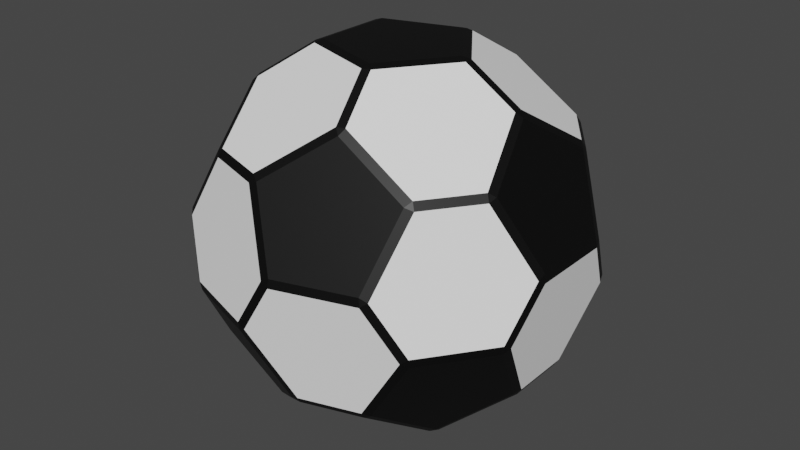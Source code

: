 # Source: ball.blend  (saved by Blender 3.1.7; exported with 4.5.12 LTS)
import bpy
from mathutils import Matrix  # noqa: F401  (used for matrix-valued properties, if any)

bpy.ops.wm.read_factory_settings(use_empty=True)
scene = bpy.context.scene
scene.name = 'Scene'

# ---- materials (node trees are filled in below, after node groups)
mat_material_003 = bpy.data.materials.new('Material.003')
mat_material_003.use_transparent_shadow = False
mat_material_001 = bpy.data.materials.new('Material.001')
mat_material_001.use_transparent_shadow = False
mat_material_002 = bpy.data.materials.new('Material.002')
mat_material_002.use_transparent_shadow = False

# ---- material node trees
mat_material_003.use_nodes = True; mat_material_003.node_tree.nodes.clear()
_N = mat_material_003.node_tree.nodes; _L = mat_material_003.node_tree.links
n0 = _N.new('ShaderNodeBsdfPrincipled'); n0.name = 'Principled BSDF'; n0.location = (10, 300)
n0.distribution = 'GGX'
n0.subsurface_method = 'RANDOM_WALK_SKIN'
n0.inputs[0].default_value = (1.0, 1.0, 1.0, 1.0)
n0.inputs[3].default_value = 1.45
n0.inputs[27].default_value = (0.0, 0.0, 0.0, 1.0)
n0.inputs[28].default_value = 1.0
n1 = _N.new('ShaderNodeOutputMaterial'); n1.name = 'Material Output'; n1.location = (300, 300)
_L.new(n0.outputs[0], n1.inputs[0])
n1.is_active_output = True
mat_material_001.use_nodes = True; mat_material_001.node_tree.nodes.clear()
_N = mat_material_001.node_tree.nodes; _L = mat_material_001.node_tree.links
n0 = _N.new('ShaderNodeBsdfPrincipled'); n0.name = 'Principled BSDF'; n0.location = (10, 300)
n0.distribution = 'GGX'
n0.subsurface_method = 'RANDOM_WALK_SKIN'
n0.inputs[0].default_value = (0.8, 0.004627, 0.01467, 1.0)
n0.inputs[3].default_value = 1.45
n0.inputs[27].default_value = (0.0, 0.0, 0.0, 1.0)
n0.inputs[28].default_value = 1.0
n1 = _N.new('ShaderNodeOutputMaterial'); n1.name = 'Material Output'; n1.location = (300, 300)
_L.new(n0.outputs[0], n1.inputs[0])
n1.is_active_output = True
mat_material_002.use_nodes = True; mat_material_002.node_tree.nodes.clear()
_N = mat_material_002.node_tree.nodes; _L = mat_material_002.node_tree.links
n0 = _N.new('ShaderNodeBsdfPrincipled'); n0.name = 'Principled BSDF'; n0.location = (10, 300)
n0.distribution = 'GGX'
n0.subsurface_method = 'RANDOM_WALK_SKIN'
n0.inputs[0].default_value = (0.0, 0.0, 0.0, 1.0)
n0.inputs[3].default_value = 1.45
n0.inputs[27].default_value = (0.0, 0.0, 0.0, 1.0)
n0.inputs[28].default_value = 1.0
n1 = _N.new('ShaderNodeOutputMaterial'); n1.name = 'Material Output'; n1.location = (300, 300)
_L.new(n0.outputs[0], n1.inputs[0])
n1.is_active_output = True

# ---- world
world_world = bpy.data.worlds.new('World'); scene.world = world_world
world_world.use_nodes = True; world_world.node_tree.nodes.clear()
_N = world_world.node_tree.nodes; _L = world_world.node_tree.links
n0 = _N.new('ShaderNodeOutputWorld'); n0.name = 'World Output'; n0.location = (300, 300)
n1 = _N.new('ShaderNodeBackground'); n1.name = 'Background'; n1.location = (10, 300)
n1.inputs[0].default_value = (0.05088, 0.05088, 0.05088, 1.0)
_L.new(n1.outputs[0], n0.inputs[0])
n0.is_active_output = True
world_world.color = (0.05088, 0.05088, 0.05088)
world_world.use_sun_shadow = False
world_world.sun_shadow_jitter_overblur = 0.0

# ---- meshes
me_icosphere = bpy.data.meshes.new('Icosphere')
me_icosphere.from_pydata([(-0.3293, -0.01868, -0.7881), (-0.3293, 0.01868, -0.7881), (-0.2985, 9.313e-10, -0.8002), (-0.1195, 0.3074, -0.7881), (-0.08399, 0.319, -0.7881), (-0.09225, 0.2839, -0.8002), (0.2554, 0.2087, -0.7881), (0.2774, 0.1785, -0.7881), (0.2415, 0.1755, -0.8002), (0.2774, -0.1785, -0.7881), (0.2554, -0.2087, -0.7881), (0.2415, -0.1755, -0.8002), (-0.1195, -0.3074, -0.7881), (-0.09225, -0.2839, -0.8002), (-0.08399, -0.319, -0.7881), (0.7077, -0.1342, -0.4594), (0.7274, -0.1342, -0.4276), (0.7125, -0.1667, -0.4404), (0.7853, -0.3126, -0.124), (0.7755, -0.3429, -0.1043), (0.7696, -0.3422, -0.1419), (0.5657, -0.6316, -0.1043), (0.54, -0.6503, -0.124), (0.5633, -0.6261, -0.1419), (0.3524, -0.6503, -0.4276), (0.3463, -0.6316, -0.4594), (0.3788, -0.6261, -0.4404), (0.4621, -0.3126, -0.647), (0.471, -0.3422, -0.6249), (0.4401, -0.3429, -0.647), (-0.1901, -0.5245, -0.647), (-0.1545, -0.5361, -0.647), (-0.1799, -0.5537, -0.6249), (0.09109, -0.7145, -0.4594), (0.09716, -0.7332, -0.4276), (0.0616, -0.7292, -0.4404), (-0.05465, -0.8435, -0.124), (-0.08643, -0.8435, -0.1043), (-0.08767, -0.8376, -0.1419), (-0.4259, -0.7332, -0.1043), (-0.4516, -0.7145, -0.124), (-0.4214, -0.7292, -0.1419), (-0.4937, -0.5245, -0.4594), (-0.4784, -0.5537, -0.4404), (-0.5096, -0.5361, -0.4276), (-0.5576, 0.01868, -0.647), (-0.5576, -0.01868, -0.647), (-0.5822, 9.313e-10, -0.6249), (-0.6514, -0.3074, -0.4594), (-0.6673, -0.319, -0.4276), (-0.6745, -0.2839, -0.4404), (-0.8191, -0.2087, -0.124), (-0.8289, -0.1784, -0.1043), (-0.8237, -0.1755, -0.1419), (-0.8289, 0.1784, -0.1043), (-0.8191, 0.2087, -0.124), (-0.8237, 0.1755, -0.1419), (-0.6514, 0.3074, -0.4594), (-0.6745, 0.2839, -0.4404), (-0.6673, 0.319, -0.4276), (-0.1545, 0.5361, -0.647), (-0.1901, 0.5245, -0.647), (-0.1799, 0.5537, -0.6249), (-0.4937, 0.5245, -0.4594), (-0.5096, 0.5361, -0.4276), (-0.4784, 0.5537, -0.4404), (-0.4516, 0.7145, -0.124), (-0.4259, 0.7332, -0.1043), (-0.4214, 0.7292, -0.1419), (-0.08643, 0.8435, -0.1043), (-0.05465, 0.8435, -0.124), (-0.08767, 0.8376, -0.1419), (0.09109, 0.7145, -0.4594), (0.0616, 0.7292, -0.4404), (0.09716, 0.7332, -0.4276), (0.7274, 0.1342, -0.4276), (0.7077, 0.1342, -0.4594), (0.7125, 0.1667, -0.4404), (0.4621, 0.3126, -0.647), (0.4401, 0.3429, -0.647), (0.471, 0.3422, -0.6249), (0.3463, 0.6316, -0.4594), (0.3524, 0.6503, -0.4276), (0.3788, 0.6261, -0.4404), (0.54, 0.6503, -0.124), (0.5657, 0.6316, -0.1043), (0.5633, 0.6261, -0.1419), (0.7853, 0.3126, -0.124), (0.7696, 0.3422, -0.1419), (0.7755, 0.3429, -0.1043), (0.05465, -0.8435, 0.124), (0.08643, -0.8435, 0.1043), (0.08767, -0.8376, 0.1419), (0.4259, -0.7332, 0.1043), (0.4516, -0.7145, 0.124), (0.4214, -0.7292, 0.1419), (0.5096, -0.5361, 0.4276), (0.4937, -0.5245, 0.4594), (0.4784, -0.5537, 0.4404), (0.1901, -0.5245, 0.647), (0.1545, -0.5361, 0.647), (0.1799, -0.5537, 0.6249), (-0.09716, -0.7332, 0.4276), (-0.0616, -0.7292, 0.4404), (-0.09109, -0.7145, 0.4594), (-0.7853, -0.3126, 0.124), (-0.7755, -0.3429, 0.1043), (-0.7696, -0.3422, 0.1419), (-0.5657, -0.6316, 0.1043), (-0.54, -0.6503, 0.124), (-0.5633, -0.6261, 0.1419), (-0.3524, -0.6503, 0.4276), (-0.3463, -0.6316, 0.4594), (-0.3788, -0.6261, 0.4404), (-0.4401, -0.3429, 0.647), (-0.4621, -0.3126, 0.647), (-0.471, -0.3422, 0.6249), (-0.7274, -0.1342, 0.4276), (-0.7125, -0.1667, 0.4404), (-0.7077, -0.1342, 0.4594), (-0.54, 0.6503, 0.124), (-0.5657, 0.6316, 0.1043), (-0.5633, 0.6261, 0.1419), (-0.7755, 0.3429, 0.1043), (-0.7853, 0.3126, 0.124), (-0.7696, 0.3422, 0.1419), (-0.7274, 0.1342, 0.4276), (-0.7077, 0.1342, 0.4594), (-0.7125, 0.1667, 0.4404), (-0.4621, 0.3126, 0.647), (-0.4401, 0.3429, 0.647), (-0.471, 0.3422, 0.6249), (-0.3524, 0.6503, 0.4276), (-0.3788, 0.6261, 0.4404), (-0.3463, 0.6316, 0.4594), (0.4516, 0.7145, 0.124), (0.4259, 0.7332, 0.1043), (0.4214, 0.7292, 0.1419), (0.08643, 0.8435, 0.1043), (0.05465, 0.8435, 0.124), (0.08767, 0.8376, 0.1419), (-0.09716, 0.7332, 0.4276), (-0.09109, 0.7145, 0.4594), (-0.0616, 0.7292, 0.4404), (0.1545, 0.5361, 0.647), (0.1901, 0.5245, 0.647), (0.1799, 0.5537, 0.6249), (0.5096, 0.5361, 0.4276), (0.4784, 0.5537, 0.4404), (0.4937, 0.5245, 0.4594), (0.8191, -0.2087, 0.124), (0.8289, -0.1784, 0.1043), (0.8237, -0.1755, 0.1419), (0.8289, 0.1784, 0.1043), (0.8191, 0.2087, 0.124), (0.8237, 0.1755, 0.1419), (0.6673, 0.319, 0.4276), (0.6514, 0.3074, 0.4594), (0.6745, 0.2839, 0.4404), (0.5576, 0.01868, 0.647), (0.5576, -0.01868, 0.647), (0.5822, 9.313e-10, 0.6249), (0.6673, -0.319, 0.4276), (0.6745, -0.2839, 0.4404), (0.6514, -0.3074, 0.4594), (0.08399, -0.319, 0.7881), (0.1195, -0.3074, 0.7881), (0.09225, -0.2839, 0.8002), (0.3293, -0.01868, 0.7881), (0.3293, 0.01868, 0.7881), (0.2985, 9.313e-10, 0.8002), (0.1195, 0.3074, 0.7881), (0.08399, 0.319, 0.7881), (0.09225, 0.2839, 0.8002), (-0.2554, 0.2087, 0.7881), (-0.2774, 0.1785, 0.7881), (-0.2415, 0.1755, 0.8002), (-0.2554, -0.2087, 0.7881), (-0.2415, -0.1755, 0.8002), (-0.2774, -0.1785, 0.7881)], [], [(14, 10, 29, 25, 33, 31), (6, 4, 60, 72, 81, 79), (17, 20, 23, 26, 28), (15, 27, 9, 7, 78, 76), (32, 35, 38, 41, 43), (36, 34, 24, 22, 93, 91), (21, 19, 150, 162, 96, 94), (51, 49, 44, 40, 108, 106), (66, 64, 59, 55, 123, 121), (84, 82, 74, 70, 138, 136), (47, 50, 53, 56, 58), (62, 65, 68, 71, 73), (77, 80, 83, 86, 88), (92, 95, 98, 101, 103), (114, 112, 104, 100, 165, 177), (107, 110, 113, 116, 118), (122, 125, 128, 131, 133), (137, 140, 143, 146, 148), (152, 155, 158, 161, 163), (3, 1, 45, 57, 63, 61), (18, 16, 75, 87, 153, 151), (39, 37, 90, 102, 111, 109), (54, 52, 105, 117, 126, 124), (69, 67, 120, 132, 141, 139), (89, 85, 135, 147, 156, 154), (99, 97, 164, 160, 168, 166), (129, 127, 119, 115, 179, 175), (144, 142, 134, 130, 174, 172), (159, 157, 149, 145, 171, 169), (167, 170, 173, 176, 178), (2, 5, 8, 11, 13), (0, 1, 2), (3, 4, 5), (6, 7, 8), (9, 10, 11), (12, 13, 14), (15, 16, 17), (18, 19, 20), (21, 22, 23), (24, 25, 26), (27, 28, 29), (30, 31, 32), (33, 34, 35), (36, 37, 38), (39, 40, 41), (42, 43, 44), (45, 46, 47), (48, 49, 50), (51, 52, 53), (54, 55, 56), (57, 58, 59), (60, 61, 62), (63, 64, 65), (66, 67, 68), (69, 70, 71), (72, 73, 74), (75, 76, 77), (78, 79, 80), (81, 82, 83), (84, 85, 86), (87, 88, 89), (90, 91, 92), (93, 94, 95), (96, 97, 98), (99, 100, 101), (102, 103, 104), (105, 106, 107), (108, 109, 110), (111, 112, 113), (114, 115, 116), (117, 118, 119), (120, 121, 122), (123, 124, 125), (126, 127, 128), (129, 130, 131), (132, 133, 134), (135, 136, 137), (138, 139, 140), (141, 142, 143), (144, 145, 146), (147, 148, 149), (150, 151, 152), (153, 154, 155), (156, 157, 158), (159, 160, 161), (162, 163, 164), (165, 166, 167), (168, 169, 170), (171, 172, 173), (174, 175, 176), (177, 178, 179), (12, 0, 2, 13), (1, 3, 5, 2), (4, 6, 8, 5), (7, 9, 11, 8), (10, 14, 13, 11), (27, 15, 17, 28), (16, 18, 20, 17), (19, 21, 23, 20), (22, 24, 26, 23), (25, 29, 28, 26), (42, 30, 32, 43), (31, 33, 35, 32), (34, 36, 38, 35), (37, 39, 41, 38), (40, 44, 43, 41), (57, 45, 47, 58), (46, 48, 50, 47), (49, 51, 53, 50), (52, 54, 56, 53), (55, 59, 58, 56), (72, 60, 62, 73), (61, 63, 65, 62), (64, 66, 68, 65), (67, 69, 71, 68), (70, 74, 73, 71), (87, 75, 77, 88), (76, 78, 80, 77), (79, 81, 83, 80), (82, 84, 86, 83), (85, 89, 88, 86), (102, 90, 92, 103), (91, 93, 95, 92), (94, 96, 98, 95), (97, 99, 101, 98), (100, 104, 103, 101), (117, 105, 107, 118), (106, 108, 110, 107), (109, 111, 113, 110), (112, 114, 116, 113), (115, 119, 118, 116), (132, 120, 122, 133), (121, 123, 125, 122), (124, 126, 128, 125), (127, 129, 131, 128), (130, 134, 133, 131), (147, 135, 137, 148), (136, 138, 140, 137), (139, 141, 143, 140), (142, 144, 146, 143), (145, 149, 148, 146), (162, 150, 152, 163), (151, 153, 155, 152), (154, 156, 158, 155), (157, 159, 161, 158), (160, 164, 163, 161), (177, 165, 167, 178), (166, 168, 170, 167), (169, 171, 173, 170), (172, 174, 176, 173), (175, 179, 178, 176), (45, 1, 0, 46), (14, 31, 30, 12), (44, 49, 48, 42), (9, 27, 29, 10), (24, 34, 33, 25), (75, 16, 15, 76), (6, 79, 78, 7), (60, 4, 3, 61), (59, 64, 63, 57), (74, 82, 81, 72), (90, 37, 36, 91), (21, 94, 93, 22), (150, 19, 18, 151), (89, 154, 153, 87), (164, 97, 96, 162), (105, 52, 51, 106), (39, 109, 108, 40), (104, 112, 111, 102), (120, 67, 66, 121), (54, 124, 123, 55), (119, 127, 126, 117), (135, 85, 84, 136), (69, 139, 138, 70), (134, 142, 141, 132), (149, 157, 156, 147), (165, 100, 99, 166), (159, 169, 168, 160), (179, 115, 114, 177), (174, 130, 129, 175), (171, 145, 144, 172), (0, 12, 30, 42, 48, 46)])
me_icosphere.polygons.foreach_set('material_index', [0, 0, 2, 0, 2, 0, 0, 0, 0, 0, 2, 2, 2, 2, 0, 2, 2, 2, 2, 0, 0, 0, 0, 0, 0, 0, 0, 0, 0, 2, 2, 2, 2, 2, 2, 2, 2, 2, 2, 2, 2, 2, 2, 2, 2, 2, 2, 2, 2, 2, 2, 2, 2, 2, 2, 2, 2, 2, 2, 2, 2, 2, 2, 2, 2, 2, 2, 2, 2, 2, 2, 2, 2, 2, 2, 2, 2, 2, 2, 2, 2, 2, 2, 2, 2, 2, 2, 2, 2, 2, 2, 2, 2, 2, 2, 2, 2, 2, 2, 2, 2, 2, 2, 2, 2, 2, 2, 2, 2, 2, 2, 2, 2, 2, 2, 2, 2, 2, 2, 2, 2, 2, 2, 2, 2, 2, 2, 2, 2, 2, 2, 2, 2, 2, 2, 2, 2, 2, 2, 2, 2, 2, 2, 2, 2, 2, 2, 2, 2, 2, 2, 2, 2, 2, 2, 2, 2, 2, 2, 2, 2, 2, 2, 2, 2, 2, 2, 2, 2, 2, 2, 2, 2, 2, 2, 2, 2, 2, 2, 2, 2, 0])
_uv = me_icosphere.uv_layers.new(name='UVMap')
_uv.uv.foreach_set('vector', [0.151, 0.06037, 0.2127, 0.06037, 0.2359, 0.1006, 0.205, 0.154, 0.1586, 0.154, 0.1278, 0.1006, 0.5146, 0.06037, 0.5763, 0.06037, 0.5995, 0.1006, 0.5687, 0.154, 0.5223, 0.154, 0.4914, 0.1006, 0.332, 0.1579, 0.3032, 0.2111, 0.2418, 0.2111, 0.2111, 0.1579, 0.2428, 0.1064, 0.3404, 0.154, 0.3096, 0.1006, 0.3328, 0.06037, 0.3945, 0.06037, 0.4177, 0.1006, 0.3868, 0.154, 0.9237, 0.1064, 0.19, 0.1579, 0.1344, 0.2111, 0.09977, 0.2111, 0.892, 0.1579, 0.1278, 0.2144, 0.1586, 0.1609, 0.205, 0.1609, 0.2359, 0.2144, 0.2127, 0.2546, 0.151, 0.2546, 0.2419, 0.2178, 0.3036, 0.2178, 0.3268, 0.258, 0.2959, 0.3115, 0.2495, 0.3115, 0.2187, 0.258, 0.855, 0.2144, 0.8859, 0.1609, 0.9323, 0.1609, 0.9632, 0.2144, 0.9399, 0.2546, 0.8782, 0.2546, 0.6732, 0.2144, 0.7041, 0.1609, 0.7505, 0.1609, 0.7813, 0.2144, 0.7581, 0.2546, 0.6964, 0.2546, 0.4914, 0.2144, 0.5223, 0.1609, 0.5687, 0.1609, 0.5995, 0.2144, 0.5763, 0.2546, 0.5146, 0.2546, 0.7882, 0.1064, 0.8774, 0.1579, 0.8487, 0.2111, 0.7872, 0.2111, 0.7565, 0.1579, 0.6064, 0.1064, 0.6956, 0.1579, 0.6668, 0.2111, 0.6054, 0.2111, 0.5747, 0.1579, 0.3929, 0.1579, 0.4246, 0.1064, 0.5138, 0.1579, 0.485, 0.2111, 0.4236, 0.2111, 0.1513, 0.2613, 0.2128, 0.2613, 0.2435, 0.3145, 0.2118, 0.366, 0.1226, 0.3145, 0.03685, 0.3718, 0.06771, 0.3184, 0.1141, 0.3184, 0.145, 0.3718, 0.1218, 0.412, 0.06005, 0.412, 0.8656, 0.2613, 0.9002, 0.2613, 0.108, 0.3145, 0.07628, 0.366, 0.81, 0.3145, 0.6968, 0.2613, 0.7582, 0.2613, 0.7889, 0.3145, 0.7573, 0.366, 0.668, 0.3145, 0.515, 0.2613, 0.5764, 0.2613, 0.6071, 0.3145, 0.5754, 0.366, 0.4862, 0.3145, 0.3332, 0.2613, 0.3946, 0.2613, 0.4253, 0.3145, 0.3936, 0.366, 0.3044, 0.3145, 0.6964, 0.06037, 0.7581, 0.06037, 0.7813, 0.1006, 0.7505, 0.154, 0.7041, 0.154, 0.6732, 0.1006, 0.3096, 0.2144, 0.3404, 0.1609, 0.3868, 0.1609, 0.4177, 0.2144, 0.3945, 0.2546, 0.3328, 0.2546, 0.06005, 0.2178, 0.1218, 0.2178, 0.145, 0.258, 0.1141, 0.3115, 0.06771, 0.3115, 0.03685, 0.258, 0.7873, 0.2178, 0.849, 0.2178, 0.8722, 0.258, 0.8414, 0.3115, 0.795, 0.3115, 0.7641, 0.258, 0.6055, 0.2178, 0.6672, 0.2178, 0.6904, 0.258, 0.6596, 0.3115, 0.6132, 0.3115, 0.5823, 0.258, 0.4237, 0.2178, 0.4854, 0.2178, 0.5086, 0.258, 0.4777, 0.3115, 0.4313, 0.3115, 0.4005, 0.258, 0.2187, 0.3718, 0.2495, 0.3184, 0.2959, 0.3184, 0.3268, 0.3718, 0.3036, 0.412, 0.2419, 0.412, 0.7641, 0.3718, 0.795, 0.3184, 0.8414, 0.3184, 0.8722, 0.3718, 0.849, 0.412, 0.7873, 0.412, 0.5823, 0.3718, 0.6132, 0.3184, 0.6596, 0.3184, 0.6904, 0.3718, 0.6672, 0.412, 0.6055, 0.412, 0.4005, 0.3718, 0.4313, 0.3184, 0.4777, 0.3184, 0.5086, 0.3718, 0.4854, 0.412, 0.4237, 0.412, 0.1636, 0.4155, 0.3121, 0.4155, 0.4874, 0.4155, 0.6627, 0.4155, 0.8112, 0.4155, 0.8364, 0.05691, 0.6879, 0.05691, 0.5126, 0.05691, 0.3373, 0.05691, 0.1888, 0.05691, 0.8782, 0.06037, 0.8752, 0.05864, 0.8787, 0.05691, 0.6964, 0.06037, 0.6934, 0.05864, 0.6969, 0.05691, 0.5146, 0.06037, 0.5116, 0.05864, 0.5151, 0.05691, 0.2179, 0.05735, 0.2157, 0.05864, 0.2122, 0.05691, 0.9399, 0.06037, 0.9394, 0.05691, 0.9429, 0.05864, 0.3404, 0.154, 0.3404, 0.1575, 0.3372, 0.1553, 0.3096, 0.2144, 0.3036, 0.2178, 0.3032, 0.2111, 0.2419, 0.2178, 0.2359, 0.2144, 0.2418, 0.2111, 0.205, 0.1609, 0.205, 0.154, 0.2111, 0.1579, 0.3096, 0.1006, 0.3068, 0.1027, 0.3066, 0.09882, 0.9632, 0.1006, 0.9661, 0.09882, 0.9659, 0.1027, 0.1586, 0.154, 0.1586, 0.1575, 0.1554, 0.1553, 0.1278, 0.2144, 0.1218, 0.2178, 0.1344, 0.2111, 0.9684, 0.2174, 0.9661, 0.2161, 0.9659, 0.2122, 0.9323, 0.154, 0.9355, 0.1553, 0.9323, 0.1575, 0.8498, 0.09754, 0.852, 0.1023, 0.8523, 0.1027, 0.8859, 0.154, 0.8859, 0.1575, 0.8826, 0.1553, 0.855, 0.2144, 0.849, 0.2178, 0.8487, 0.2111, 0.7873, 0.2178, 0.7813, 0.2144, 0.7872, 0.2111, 0.7505, 0.154, 0.7565, 0.1579, 0.7505, 0.1609, 0.668, 0.09754, 0.6702, 0.1023, 0.6705, 0.1027, 0.7041, 0.154, 0.7041, 0.1575, 0.7008, 0.1553, 0.6732, 0.2144, 0.6672, 0.2178, 0.6668, 0.2111, 0.6055, 0.2178, 0.5995, 0.2144, 0.6054, 0.2111, 0.5687, 0.154, 0.5747, 0.1579, 0.5687, 0.1609, 0.3868, 0.1609, 0.3868, 0.154, 0.3929, 0.1579, 0.4862, 0.09754, 0.4884, 0.1023, 0.4887, 0.1027, 0.5223, 0.154, 0.5223, 0.1575, 0.519, 0.1553, 0.4914, 0.2144, 0.4854, 0.2178, 0.485, 0.2111, 0.4177, 0.2144, 0.4236, 0.2111, 0.4237, 0.2178, 0.145, 0.258, 0.151, 0.2546, 0.1513, 0.2613, 0.2127, 0.2546, 0.2187, 0.258, 0.2128, 0.2613, 0.2495, 0.3115, 0.2495, 0.3184, 0.2435, 0.3145, 0.1502, 0.3748, 0.148, 0.3701, 0.1477, 0.3697, 0.1141, 0.3115, 0.1174, 0.3127, 0.1141, 0.3149, 0.8722, 0.258, 0.8782, 0.2546, 0.8656, 0.2613, 0.9399, 0.2546, 0.9429, 0.2563, 0.9394, 0.258, 0.06771, 0.3115, 0.06771, 0.3149, 0.06445, 0.3127, 0.8775, 0.3748, 0.8752, 0.3736, 0.875, 0.3697, 0.8414, 0.3115, 0.8446, 0.3127, 0.8414, 0.3149, 0.6904, 0.258, 0.6964, 0.2546, 0.6968, 0.2613, 0.7581, 0.2546, 0.7641, 0.258, 0.7582, 0.2613, 0.795, 0.3115, 0.795, 0.3184, 0.7889, 0.3145, 0.7641, 0.3718, 0.7611, 0.3736, 0.7614, 0.3697, 0.6596, 0.3115, 0.6628, 0.3127, 0.6596, 0.3149, 0.5086, 0.258, 0.5146, 0.2546, 0.515, 0.2613, 0.5763, 0.2546, 0.5823, 0.258, 0.5764, 0.2613, 0.6132, 0.3115, 0.6132, 0.3184, 0.6071, 0.3145, 0.5823, 0.3718, 0.5793, 0.3736, 0.5796, 0.3697, 0.4777, 0.3115, 0.481, 0.3127, 0.4777, 0.3149, 0.3268, 0.258, 0.3328, 0.2546, 0.3332, 0.2613, 0.3945, 0.2546, 0.4005, 0.258, 0.3946, 0.2613, 0.4313, 0.3115, 0.4313, 0.3184, 0.4253, 0.3145, 0.332, 0.3748, 0.3298, 0.3701, 0.3295, 0.3697, 0.2959, 0.3115, 0.2992, 0.3127, 0.2959, 0.3149, 0.1218, 0.412, 0.1248, 0.4137, 0.1213, 0.4155, 0.3036, 0.412, 0.3066, 0.4137, 0.3031, 0.4155, 0.6003, 0.415, 0.6025, 0.4137, 0.606, 0.4155, 0.7821, 0.415, 0.7873, 0.4155, 0.7878, 0.4155, 0.06005, 0.412, 0.06057, 0.4155, 0.05706, 0.4137, 0.9399, 0.06037, 0.8782, 0.06037, 0.8787, 0.05691, 0.9394, 0.05691, 0.7581, 0.06037, 0.6964, 0.06037, 0.6969, 0.05691, 0.7576, 0.05691, 0.5763, 0.06037, 0.5146, 0.06037, 0.5151, 0.05691, 0.5758, 0.05691, 0.3945, 0.06037, 0.3328, 0.06037, 0.3333, 0.05691, 0.394, 0.05691, 0.2127, 0.06037, 0.151, 0.06037, 0.1515, 0.05691, 0.2122, 0.05691, 0.3096, 0.1006, 0.3404, 0.154, 0.3372, 0.1553, 0.3068, 0.1027, 0.3404, 0.1609, 0.3096, 0.2144, 0.3032, 0.2111, 0.332, 0.1579, 0.3036, 0.2178, 0.2419, 0.2178, 0.2418, 0.2111, 0.3032, 0.2111, 0.2359, 0.2144, 0.205, 0.1609, 0.2111, 0.1579, 0.2418, 0.2111, 0.205, 0.154, 0.2359, 0.1006, 0.2428, 0.1064, 0.2111, 0.1579, 0.9323, 0.154, 0.9632, 0.1006, 0.9237, 0.1064, 0.892, 0.1579, 0.1278, 0.1006, 0.1586, 0.154, 0.1554, 0.1553, 0.125, 0.1027, 0.1586, 0.1609, 0.1278, 0.2144, 0.1344, 0.2111, 0.19, 0.1579, 0.1218, 0.2178, 0.06005, 0.2178, 0.09977, 0.2111, 0.1344, 0.2111, 0.9632, 0.2144, 0.9323, 0.1609, 0.9355, 0.1596, 0.9659, 0.2122, 0.7505, 0.154, 0.7813, 0.1006, 0.7882, 0.1064, 0.7565, 0.1579, 0.855, 0.1006, 0.8859, 0.154, 0.8826, 0.1553, 0.8523, 0.1027, 0.8859, 0.1609, 0.855, 0.2144, 0.8487, 0.2111, 0.8774, 0.1579, 0.849, 0.2178, 0.7873, 0.2178, 0.7872, 0.2111, 0.8487, 0.2111, 0.7813, 0.2144, 0.7505, 0.1609, 0.7565, 0.1579, 0.7872, 0.2111, 0.5687, 0.154, 0.5995, 0.1006, 0.6064, 0.1064, 0.5747, 0.1579, 0.6732, 0.1006, 0.7041, 0.154, 0.7008, 0.1553, 0.6705, 0.1027, 0.7041, 0.1609, 0.6732, 0.2144, 0.6668, 0.2111, 0.6956, 0.1579, 0.6672, 0.2178, 0.6055, 0.2178, 0.6054, 0.2111, 0.6668, 0.2111, 0.5995, 0.2144, 0.5687, 0.1609, 0.5747, 0.1579, 0.6054, 0.2111, 0.4177, 0.2144, 0.3868, 0.1609, 0.3929, 0.1579, 0.4236, 0.2111, 0.3868, 0.154, 0.4177, 0.1006, 0.4246, 0.1064, 0.3929, 0.1579, 0.4914, 0.1006, 0.5223, 0.154, 0.519, 0.1553, 0.4887, 0.1027, 0.5223, 0.1609, 0.4914, 0.2144, 0.485, 0.2111, 0.5138, 0.1579, 0.4854, 0.2178, 0.4237, 0.2178, 0.4236, 0.2111, 0.485, 0.2111, 0.1141, 0.3115, 0.145, 0.258, 0.1513, 0.2613, 0.1226, 0.3145, 0.151, 0.2546, 0.2127, 0.2546, 0.2128, 0.2613, 0.1513, 0.2613, 0.2187, 0.258, 0.2495, 0.3115, 0.2435, 0.3145, 0.2128, 0.2613, 0.2495, 0.3184, 0.2187, 0.3718, 0.2118, 0.366, 0.2435, 0.3145, 0.145, 0.3718, 0.1141, 0.3184, 0.1174, 0.3171, 0.1477, 0.3697, 0.8414, 0.3115, 0.8722, 0.258, 0.8656, 0.2613, 0.81, 0.3145, 0.8782, 0.2546, 0.9399, 0.2546, 0.9002, 0.2613, 0.8656, 0.2613, 0.03685, 0.258, 0.06771, 0.3115, 0.06445, 0.3127, 0.03411, 0.2602, 0.06771, 0.3184, 0.03685, 0.3718, 0.07628, 0.366, 0.108, 0.3145, 0.8722, 0.3718, 0.8414, 0.3184, 0.8446, 0.3171, 0.875, 0.3697, 0.6596, 0.3115, 0.6904, 0.258, 0.6968, 0.2613, 0.668, 0.3145, 0.6964, 0.2546, 0.7581, 0.2546, 0.7582, 0.2613, 0.6968, 0.2613, 0.7641, 0.258, 0.795, 0.3115, 0.7889, 0.3145, 0.7582, 0.2613, 0.795, 0.3184, 0.7641, 0.3718, 0.7573, 0.366, 0.7889, 0.3145, 0.6904, 0.3718, 0.6596, 0.3184, 0.6628, 0.3171, 0.6932, 0.3697, 0.4777, 0.3115, 0.5086, 0.258, 0.515, 0.2613, 0.4862, 0.3145, 0.5146, 0.2546, 0.5763, 0.2546, 0.5764, 0.2613, 0.515, 0.2613, 0.5823, 0.258, 0.6132, 0.3115, 0.6071, 0.3145, 0.5764, 0.2613, 0.6132, 0.3184, 0.5823, 0.3718, 0.5754, 0.366, 0.6071, 0.3145, 0.5086, 0.3718, 0.4777, 0.3184, 0.481, 0.3171, 0.5113, 0.3697, 0.2959, 0.3115, 0.3268, 0.258, 0.3332, 0.2613, 0.3044, 0.3145, 0.3328, 0.2546, 0.3945, 0.2546, 0.3946, 0.2613, 0.3332, 0.2613, 0.4005, 0.258, 0.4313, 0.3115, 0.4253, 0.3145, 0.3946, 0.2613, 0.4313, 0.3184, 0.4005, 0.3718, 0.3936, 0.366, 0.4253, 0.3145, 0.3268, 0.3718, 0.2959, 0.3184, 0.2992, 0.3171, 0.3295, 0.3697, 0.06005, 0.412, 0.1218, 0.412, 0.1213, 0.4155, 0.06057, 0.4155, 0.2419, 0.412, 0.3036, 0.412, 0.3031, 0.4155, 0.2424, 0.4155, 0.4237, 0.412, 0.4854, 0.412, 0.4849, 0.4155, 0.4242, 0.4155, 0.6055, 0.412, 0.6672, 0.412, 0.6667, 0.4155, 0.606, 0.4155, 0.7873, 0.412, 0.849, 0.412, 0.8485, 0.4155, 0.7878, 0.4155, 0.852, 0.09883, 0.8752, 0.05864, 0.8782, 0.06037, 0.855, 0.1006, 0.9429, 0.05864, 0.9661, 0.09882, 0.9632, 0.1006, 0.9399, 0.06037, 0.9323, 0.1609, 0.8859, 0.1609, 0.8859, 0.154, 0.9323, 0.154, 0.2157, 0.05864, 0.2389, 0.09882, 0.2359, 0.1006, 0.2127, 0.06037, 0.205, 0.1609, 0.1586, 0.1609, 0.1586, 0.154, 0.205, 0.154, 0.3868, 0.1609, 0.3404, 0.1609, 0.3404, 0.154, 0.3868, 0.154, 0.5146, 0.06037, 0.4914, 0.1006, 0.4884, 0.09882, 0.5116, 0.05864, 0.6702, 0.09882, 0.6934, 0.05864, 0.6964, 0.06037, 0.6732, 0.1006, 0.7505, 0.1609, 0.7041, 0.1609, 0.7041, 0.154, 0.7505, 0.154, 0.5687, 0.1609, 0.5223, 0.1609, 0.5223, 0.154, 0.5687, 0.154, 0.145, 0.258, 0.1218, 0.2178, 0.1278, 0.2144, 0.151, 0.2546, 0.2419, 0.2178, 0.2187, 0.258, 0.2127, 0.2546, 0.2359, 0.2144, 0.3268, 0.258, 0.3036, 0.2178, 0.3096, 0.2144, 0.3328, 0.2546, 0.4237, 0.2178, 0.4005, 0.258, 0.3945, 0.2546, 0.4177, 0.2144, 0.2959, 0.3184, 0.2495, 0.3184, 0.2495, 0.3115, 0.2959, 0.3115, 0.8722, 0.258, 0.849, 0.2178, 0.855, 0.2144, 0.8782, 0.2546, 0.9661, 0.2161, 0.9429, 0.2563, 0.9399, 0.2546, 0.9632, 0.2144, 0.1141, 0.3184, 0.06771, 0.3184, 0.06771, 0.3115, 0.1141, 0.3115, 0.6904, 0.258, 0.6672, 0.2178, 0.6732, 0.2144, 0.6964, 0.2546, 0.7873, 0.2178, 0.7641, 0.258, 0.7581, 0.2546, 0.7813, 0.2144, 0.8414, 0.3184, 0.795, 0.3184, 0.795, 0.3115, 0.8414, 0.3115, 0.5086, 0.258, 0.4854, 0.2178, 0.4914, 0.2144, 0.5146, 0.2546, 0.6055, 0.2178, 0.5823, 0.258, 0.5763, 0.2546, 0.5995, 0.2144, 0.6596, 0.3184, 0.6132, 0.3184, 0.6132, 0.3115, 0.6596, 0.3115, 0.4777, 0.3184, 0.4313, 0.3184, 0.4313, 0.3115, 0.4777, 0.3115, 0.1218, 0.412, 0.145, 0.3718, 0.148, 0.3736, 0.1248, 0.4137, 0.3298, 0.3736, 0.3066, 0.4137, 0.3036, 0.412, 0.3268, 0.3718, 0.849, 0.412, 0.8722, 0.3718, 0.8752, 0.3736, 0.852, 0.4137, 0.7843, 0.4137, 0.7611, 0.3736, 0.7641, 0.3718, 0.7873, 0.412, 0.6025, 0.4137, 0.5793, 0.3736, 0.5823, 0.3718, 0.6055, 0.412, 0.8782, 0.06037, 0.9399, 0.06037, 0.9632, 0.1006, 0.9323, 0.154, 0.8859, 0.154, 0.855, 0.1006])
me_icosphere.materials.append(mat_material_003)
me_icosphere.materials.append(mat_material_001)
me_icosphere.materials.append(mat_material_002)
me_icosphere.use_remesh_fix_poles = True
me_icosphere.use_remesh_preserve_attributes = False
me_icosphere.update()

# ---- objects
ob_icosphere = bpy.data.objects.new('Icosphere', me_icosphere)

# ---- transforms, parenting, visibility, modifiers, constraints
ob_icosphere.location = (0.0, 0.0, 0.0)

# ---- collection membership
scene.collection.objects.link(ob_icosphere)

# ---- scene / render settings (as saved in the file)
scene.frame_start = 1; scene.frame_end = 250; scene.frame_set(1)
scene.render.engine = 'BLENDER_EEVEE_NEXT'
scene.cycles.sampling_pattern = 'TABULATED_SOBOL'
scene.cycles.use_light_tree = False
scene.view_settings.view_transform = 'Filmic'
bpy.context.view_layer.update()

# ---- added for rendering (the .blend has no active camera and no usable light): camera, sun
cam_auto = bpy.data.cameras.new('AutoCamera')
cam_auto.lens = 50.0
cam_auto.sensor_width = 36.0
cam_auto.clip_end = 1000.0
ob_auto_camera = bpy.data.objects.new('AutoCamera', cam_auto)
scene.collection.objects.link(ob_auto_camera)
ob_auto_camera.location = (2.64232, -3.17078, 2.11385)
ob_auto_camera.rotation_euler = (1.09748, -7.21219e-08, 0.694738)
scene.camera = ob_auto_camera
light_auto_sun = bpy.data.lights.new('AutoSun', 'SUN')
light_auto_sun.energy = 3.0
light_auto_sun.angle = 0.0523599
ob_auto_sun = bpy.data.objects.new('AutoSun', light_auto_sun)
scene.collection.objects.link(ob_auto_sun)
ob_auto_sun.rotation_euler = (0.872665, 0.174533, 0.523599)
bpy.context.view_layer.update()
